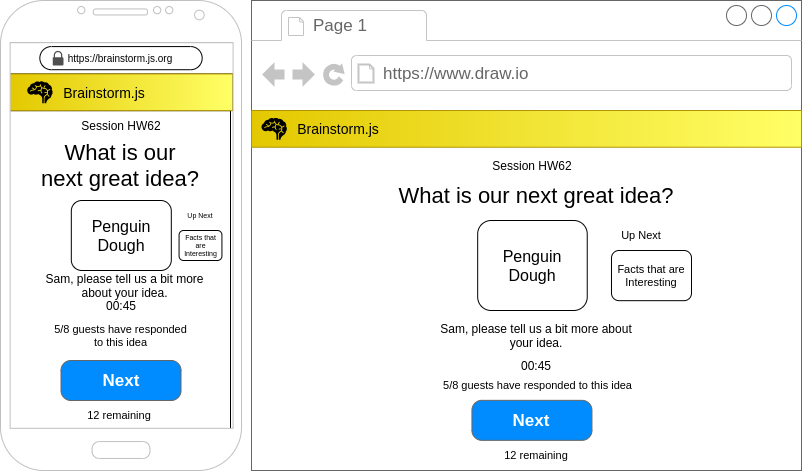

The diagram above was exported from draw.io. Its source (the exported page's mxGraphModel, read from the mxfile embedded in the PNG):
<mxGraphModel dx="1313" dy="372" grid="1" gridSize="10" guides="1" tooltips="1" connect="1" arrows="1" fold="1" page="1" pageScale="1" pageWidth="827" pageHeight="1169" math="0" shadow="0">
  <root>
    <mxCell id="0" />
    <mxCell id="1" parent="0" />
    <mxCell id="2" value="" style="group;movable=0;resizable=0;rotatable=0;deletable=0;editable=0;connectable=0;" parent="1" vertex="1" connectable="0">
      <mxGeometry x="9" y="70" width="801" height="470" as="geometry" />
    </mxCell>
    <mxCell id="31" value="" style="group;movable=0;resizable=0;rotatable=0;deletable=0;editable=0;connectable=0;" vertex="1" connectable="0" parent="1">
      <mxGeometry x="9" y="70" width="801" height="470" as="geometry" />
    </mxCell>
    <mxCell id="32" value="" style="group" vertex="1" connectable="0" parent="31">
      <mxGeometry width="357.3" height="470" as="geometry" />
    </mxCell>
    <mxCell id="33" value="" style="rounded=0;whiteSpace=wrap;html=1;fontSize=14;" vertex="1" parent="32">
      <mxGeometry x="8.08" y="110.16" width="221.92" height="329.84" as="geometry" />
    </mxCell>
    <mxCell id="34" value="" style="rounded=0;whiteSpace=wrap;html=1;" vertex="1" parent="32">
      <mxGeometry x="8.078151183693365" y="41.859375" width="225.4538557630785" height="31.578125" as="geometry" />
    </mxCell>
    <mxCell id="35" value="https://brainstorm.js.org" style="rounded=1;whiteSpace=wrap;html=1;arcSize=50;fontSize=10;" vertex="1" parent="32">
      <mxGeometry x="39.36262758599678" y="46.08203125" width="162.29740105420308" height="23.1328125" as="geometry" />
    </mxCell>
    <mxCell id="36" value="" style="sketch=0;pointerEvents=1;shadow=0;dashed=0;html=1;strokeColor=none;fillColor=#505050;labelPosition=center;verticalLabelPosition=bottom;verticalAlign=top;outlineConnect=0;align=center;shape=mxgraph.office.security.lock_protected;rounded=1;" vertex="1" parent="32">
      <mxGeometry x="52.140794003839" y="50.3046875" width="10.736597300508818" height="14.6875" as="geometry" />
    </mxCell>
    <mxCell id="37" value="" style="rounded=0;whiteSpace=wrap;html=1;fillColor=#e3c800;fontColor=#000000;strokeColor=#B09500;gradientColor=#FFFF66;gradientDirection=east;" vertex="1" parent="32">
      <mxGeometry x="8.078151183693365" y="73.4375" width="223.98510100240696" height="36.71875" as="geometry" />
    </mxCell>
    <mxCell id="38" value="" style="shape=mxgraph.signs.healthcare.brain;html=1;pointerEvents=1;fillColor=#000000;strokeColor=none;verticalLabelPosition=bottom;verticalAlign=top;align=center;rounded=1;" vertex="1" parent="32">
      <mxGeometry x="26.73868041802506" y="80.78125" width="25.402113585813957" height="22.03125" as="geometry" />
    </mxCell>
    <mxCell id="39" value="Brainstorm.js" style="text;html=1;strokeColor=none;fillColor=none;align=center;verticalAlign=middle;whiteSpace=wrap;rounded=0;fontSize=14;fontColor=#000000;" vertex="1" parent="32">
      <mxGeometry x="81.51588921726943" y="80.78125" width="44.062642820145626" height="22.03125" as="geometry" />
    </mxCell>
    <mxCell id="40" value="" style="verticalLabelPosition=bottom;verticalAlign=top;html=1;shadow=0;dashed=0;strokeWidth=1;shape=mxgraph.android.phone2;strokeColor=#c0c0c0;" vertex="1" parent="32">
      <mxGeometry width="241.02999999999994" height="470" as="geometry" />
    </mxCell>
    <mxCell id="41" value="What is our next great idea?" style="text;html=1;strokeColor=none;fillColor=none;align=center;verticalAlign=middle;whiteSpace=wrap;rounded=0;fontSize=22;" vertex="1" parent="32">
      <mxGeometry x="40.07" y="150" width="160" height="30" as="geometry" />
    </mxCell>
    <mxCell id="42" value="Penguin Dough" style="rounded=1;whiteSpace=wrap;html=1;fontSize=16;" vertex="1" parent="32">
      <mxGeometry x="70.81" y="200" width="100" height="70" as="geometry" />
    </mxCell>
    <mxCell id="43" value="Sam, please tell us a bit more about your idea." style="text;html=1;strokeColor=none;fillColor=none;align=center;verticalAlign=middle;whiteSpace=wrap;rounded=0;" vertex="1" parent="32">
      <mxGeometry x="40.06999999999999" y="270" width="169" height="30" as="geometry" />
    </mxCell>
    <mxCell id="44" value="00:45" style="text;html=1;strokeColor=none;fillColor=none;align=center;verticalAlign=middle;whiteSpace=wrap;rounded=0;" vertex="1" parent="32">
      <mxGeometry x="90.50999999999999" y="290" width="60" height="30" as="geometry" />
    </mxCell>
    <mxCell id="45" value="Next" style="strokeWidth=1;shadow=0;dashed=0;align=center;html=1;shape=mxgraph.mockup.buttons.button;strokeColor=#666666;fontColor=#ffffff;mainText=;buttonStyle=round;fontSize=17;fontStyle=1;fillColor=#008cff;whiteSpace=wrap;" vertex="1" parent="32">
      <mxGeometry x="60.510000000000005" y="360" width="120" height="40" as="geometry" />
    </mxCell>
    <mxCell id="46" value="Facts that are Interesting" style="rounded=1;whiteSpace=wrap;html=1;fontSize=7;" vertex="1" parent="32">
      <mxGeometry x="178.57" y="230" width="42.86" height="30" as="geometry" />
    </mxCell>
    <mxCell id="47" value="Up Next" style="text;html=1;strokeColor=none;fillColor=none;align=center;verticalAlign=middle;whiteSpace=wrap;rounded=0;fontSize=7;" vertex="1" parent="32">
      <mxGeometry x="170" y="200" width="60" height="30" as="geometry" />
    </mxCell>
    <mxCell id="48" value="12 remaining" style="text;html=1;strokeColor=none;fillColor=none;align=center;verticalAlign=middle;whiteSpace=wrap;rounded=0;fontSize=11;" vertex="1" parent="32">
      <mxGeometry x="79.03999999999999" y="400" width="80" height="30" as="geometry" />
    </mxCell>
    <mxCell id="49" value="5/8 guests have responded to this idea" style="text;html=1;strokeColor=none;fillColor=none;align=center;verticalAlign=middle;whiteSpace=wrap;rounded=0;fontSize=11;" vertex="1" parent="32">
      <mxGeometry x="49.49" y="320" width="142.64" height="30" as="geometry" />
    </mxCell>
    <mxCell id="50" value="" style="strokeWidth=1;shadow=0;dashed=0;align=center;html=1;shape=mxgraph.mockup.containers.browserWindow;rSize=0;strokeColor=#666666;strokeColor2=#008cff;strokeColor3=#c4c4c4;mainText=,;recursiveResize=0;" vertex="1" parent="31">
      <mxGeometry x="251" width="550" height="470" as="geometry" />
    </mxCell>
    <mxCell id="51" value="Page 1" style="strokeWidth=1;shadow=0;dashed=0;align=center;html=1;shape=mxgraph.mockup.containers.anchor;fontSize=17;fontColor=#666666;align=left;" vertex="1" parent="50">
      <mxGeometry x="60" y="12" width="110" height="26" as="geometry" />
    </mxCell>
    <mxCell id="52" value="https://www.draw.io" style="strokeWidth=1;shadow=0;dashed=0;align=center;html=1;shape=mxgraph.mockup.containers.anchor;rSize=0;fontSize=17;fontColor=#666666;align=left;" vertex="1" parent="50">
      <mxGeometry x="130" y="60" width="250" height="26" as="geometry" />
    </mxCell>
    <mxCell id="53" value="" style="rounded=0;whiteSpace=wrap;html=1;fillColor=#e3c800;fontColor=#000000;strokeColor=#B09500;gradientColor=#FFFF66;gradientDirection=east;" vertex="1" parent="50">
      <mxGeometry y="110" width="550" height="36.72" as="geometry" />
    </mxCell>
    <mxCell id="54" value="" style="shape=mxgraph.signs.healthcare.brain;html=1;pointerEvents=1;fillColor=#000000;strokeColor=none;verticalLabelPosition=bottom;verticalAlign=top;align=center;rounded=1;" vertex="1" parent="50">
      <mxGeometry x="9.99868041802506" y="117.34125" width="25.402113585813957" height="22.03125" as="geometry" />
    </mxCell>
    <mxCell id="55" value="Brainstorm.js" style="text;html=1;strokeColor=none;fillColor=none;align=center;verticalAlign=middle;whiteSpace=wrap;rounded=0;fontSize=14;fontColor=#000000;" vertex="1" parent="50">
      <mxGeometry x="64.77588921726942" y="117.34125" width="44.062642820145626" height="22.03125" as="geometry" />
    </mxCell>
    <mxCell id="56" value="What is our next great idea?" style="text;html=1;strokeColor=none;fillColor=none;align=center;verticalAlign=middle;whiteSpace=wrap;rounded=0;fontSize=22;" vertex="1" parent="50">
      <mxGeometry x="144.5" y="180" width="280" height="30" as="geometry" />
    </mxCell>
    <mxCell id="57" value="Penguin Dough" style="rounded=1;whiteSpace=wrap;html=1;fontSize=16;" vertex="1" parent="50">
      <mxGeometry x="226.18" y="220" width="109.56" height="90" as="geometry" />
    </mxCell>
    <mxCell id="58" value="Sam, please tell us a bit more about your idea." style="text;html=1;strokeColor=none;fillColor=none;align=center;verticalAlign=middle;whiteSpace=wrap;rounded=0;" vertex="1" parent="50">
      <mxGeometry x="184.5" y="320" width="200" height="30" as="geometry" />
    </mxCell>
    <mxCell id="59" value="00:45" style="text;html=1;strokeColor=none;fillColor=none;align=center;verticalAlign=middle;whiteSpace=wrap;rounded=0;" vertex="1" parent="50">
      <mxGeometry x="254.5" y="350" width="60" height="30" as="geometry" />
    </mxCell>
    <mxCell id="60" value="Next" style="strokeWidth=1;shadow=0;dashed=0;align=center;html=1;shape=mxgraph.mockup.buttons.button;strokeColor=#666666;fontColor=#ffffff;mainText=;buttonStyle=round;fontSize=17;fontStyle=1;fillColor=#008cff;whiteSpace=wrap;" vertex="1" parent="50">
      <mxGeometry x="220.44" y="399.84" width="120" height="40" as="geometry" />
    </mxCell>
    <mxCell id="61" value="Session HW62" style="text;html=1;strokeColor=none;fillColor=none;align=center;verticalAlign=middle;whiteSpace=wrap;rounded=0;" vertex="1" parent="50">
      <mxGeometry x="225.74" y="150" width="110" height="30" as="geometry" />
    </mxCell>
    <mxCell id="62" value="Up Next" style="text;html=1;strokeColor=none;fillColor=none;align=center;verticalAlign=middle;whiteSpace=wrap;rounded=0;fontSize=11;" vertex="1" parent="50">
      <mxGeometry x="360" y="219.99999999999997" width="60" height="30" as="geometry" />
    </mxCell>
    <mxCell id="63" value="5/8 guests have responded to this idea" style="text;html=1;strokeColor=none;fillColor=none;align=center;verticalAlign=middle;whiteSpace=wrap;rounded=0;fontSize=11;" vertex="1" parent="50">
      <mxGeometry x="187.68" y="369.84" width="196.82" height="30" as="geometry" />
    </mxCell>
    <mxCell id="64" value="12 remaining" style="text;html=1;strokeColor=none;fillColor=none;align=center;verticalAlign=middle;whiteSpace=wrap;rounded=0;fontSize=11;" vertex="1" parent="50">
      <mxGeometry x="244.5" y="440" width="80" height="30" as="geometry" />
    </mxCell>
    <mxCell id="65" value="Facts that are Interesting" style="rounded=1;whiteSpace=wrap;html=1;fontSize=11;" vertex="1" parent="31">
      <mxGeometry x="611" y="250" width="80" height="50.16" as="geometry" />
    </mxCell>
    <mxCell id="66" value="Session HW62" style="text;html=1;strokeColor=none;fillColor=none;align=center;verticalAlign=middle;whiteSpace=wrap;rounded=0;" vertex="1" parent="1">
      <mxGeometry x="74.81" y="180.16" width="110" height="30" as="geometry" />
    </mxCell>
  </root>
</mxGraphModel>